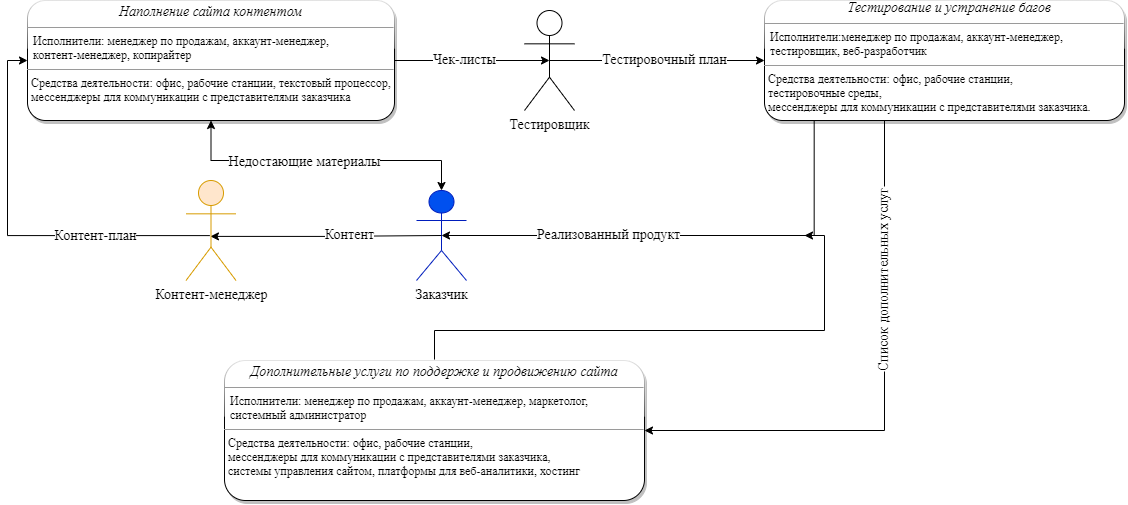

The diagram above was exported from draw.io. Its source (the exported page's mxGraphModel, read from the mxfile embedded in the PNG):
<mxGraphModel dx="2216" dy="714" grid="1" gridSize="10" guides="1" tooltips="1" connect="1" arrows="1" fold="1" page="1" pageScale="1" pageWidth="827" pageHeight="1169" math="0" shadow="0">
  <root>
    <mxCell id="0" />
    <mxCell id="1" parent="0" />
    <mxCell id="EVwH8cHe0_L-S-AYctwU-1" value="&lt;font color=&quot;#000000&quot;&gt;Заказчик&lt;/font&gt;" style="shape=umlActor;verticalLabelPosition=bottom;verticalAlign=top;html=1;fontFamily=Times New Roman;fontSize=14;fillColor=#0050ef;fontColor=#ffffff;strokeColor=#001DBC;" vertex="1" parent="1">
      <mxGeometry x="-438" y="190" width="50" height="90" as="geometry" />
    </mxCell>
    <mxCell id="1JpJTCuwS9SyMHYu-dIw-4" style="edgeStyle=orthogonalEdgeStyle;rounded=0;orthogonalLoop=1;jettySize=auto;html=1;entryX=0.5;entryY=0.5;entryDx=0;entryDy=0;entryPerimeter=0;fontFamily=Times New Roman;fontSize=14;fontColor=#000000;startArrow=classic;startFill=1;endArrow=none;endFill=0;exitX=0.489;exitY=0.559;exitDx=0;exitDy=0;exitPerimeter=0;" edge="1" parent="1" source="oqhav4ZMfZG5X8J_rGhS-5" target="EVwH8cHe0_L-S-AYctwU-1">
      <mxGeometry relative="1" as="geometry">
        <Array as="points" />
      </mxGeometry>
    </mxCell>
    <mxCell id="1JpJTCuwS9SyMHYu-dIw-5" value="Контент" style="edgeLabel;html=1;align=center;verticalAlign=middle;resizable=0;points=[];fontSize=14;fontFamily=Times New Roman;fontColor=#000000;" vertex="1" connectable="0" parent="1JpJTCuwS9SyMHYu-dIw-4">
      <mxGeometry x="0.0601" relative="1" as="geometry">
        <mxPoint x="16" as="offset" />
      </mxGeometry>
    </mxCell>
    <mxCell id="1JpJTCuwS9SyMHYu-dIw-6" style="edgeStyle=orthogonalEdgeStyle;rounded=0;orthogonalLoop=1;jettySize=auto;html=1;entryX=0.5;entryY=0.5;entryDx=0;entryDy=0;fontFamily=Times New Roman;fontSize=14;fontColor=#000000;startArrow=none;startFill=0;endArrow=classic;endFill=1;entryPerimeter=0;" edge="1" parent="1" source="1JpJTCuwS9SyMHYu-dIw-1" target="oqhav4ZMfZG5X8J_rGhS-1">
      <mxGeometry relative="1" as="geometry" />
    </mxCell>
    <mxCell id="1JpJTCuwS9SyMHYu-dIw-10" value="Чек-листы" style="edgeLabel;html=1;align=center;verticalAlign=middle;resizable=0;points=[];fontSize=14;fontFamily=Times New Roman;fontColor=#000000;" vertex="1" connectable="0" parent="1JpJTCuwS9SyMHYu-dIw-6">
      <mxGeometry x="-0.0978" y="-1" relative="1" as="geometry">
        <mxPoint y="-1" as="offset" />
      </mxGeometry>
    </mxCell>
    <mxCell id="oqhav4ZMfZG5X8J_rGhS-12" style="edgeStyle=orthogonalEdgeStyle;rounded=0;orthogonalLoop=1;jettySize=auto;html=1;entryX=0.5;entryY=0;entryDx=0;entryDy=0;entryPerimeter=0;strokeWidth=1;fontFamily=Times New Roman;fontSize=14;fontColor=#000000;startArrow=classic;startFill=1;endArrow=classic;endFill=1;" edge="1" parent="1" source="1JpJTCuwS9SyMHYu-dIw-1" target="EVwH8cHe0_L-S-AYctwU-1">
      <mxGeometry relative="1" as="geometry">
        <Array as="points">
          <mxPoint x="-643" y="160" />
          <mxPoint x="-413" y="160" />
        </Array>
      </mxGeometry>
    </mxCell>
    <mxCell id="oqhav4ZMfZG5X8J_rGhS-13" value="Недостающие материалы" style="edgeLabel;html=1;align=center;verticalAlign=middle;resizable=0;points=[];fontSize=14;fontFamily=Times New Roman;fontColor=#000000;" vertex="1" connectable="0" parent="oqhav4ZMfZG5X8J_rGhS-12">
      <mxGeometry x="-0.2171" y="-2" relative="1" as="geometry">
        <mxPoint x="16" as="offset" />
      </mxGeometry>
    </mxCell>
    <mxCell id="1JpJTCuwS9SyMHYu-dIw-1" value="&lt;p style=&quot;margin:0px;margin-top:4px;text-align:center;&quot;&gt;&lt;i style=&quot;font-size: 14px;&quot;&gt;Наполнение сайта контентом&lt;/i&gt;&lt;br&gt;&lt;/p&gt;&lt;hr size=&quot;1&quot;&gt;&lt;p style=&quot;margin:0px;margin-left:4px;&quot;&gt;&lt;/p&gt;&amp;nbsp; Исполнители: менеджер по продажам, аккаунт-менеджер, &lt;br&gt;&amp;nbsp; контент-менеджер, копирайтер&lt;br&gt;&lt;hr size=&quot;1&quot;&gt;&lt;p style=&quot;margin:0px;margin-left:4px;&quot;&gt;Средства деятельности: офис, рабочие станции, текстовый процессор,&lt;br&gt;мессенджеры для коммуникации с представителями заказчика&lt;br&gt;&lt;/p&gt;" style="verticalAlign=top;align=left;overflow=fill;fontSize=12;fontFamily=Times New Roman;html=1;glass=1;shadow=1;rounded=1;" vertex="1" parent="1">
      <mxGeometry x="-827" width="367" height="120" as="geometry" />
    </mxCell>
    <mxCell id="oqhav4ZMfZG5X8J_rGhS-4" style="edgeStyle=orthogonalEdgeStyle;rounded=0;orthogonalLoop=1;jettySize=auto;html=1;fontFamily=Times New Roman;fontSize=14;fontColor=#000000;startArrow=none;startFill=0;endArrow=classic;endFill=1;exitX=0.5;exitY=0;exitDx=0;exitDy=0;" edge="1" parent="1" source="1JpJTCuwS9SyMHYu-dIw-2">
      <mxGeometry relative="1" as="geometry">
        <mxPoint x="-50" y="235" as="targetPoint" />
        <Array as="points">
          <mxPoint x="-420" y="330" />
          <mxPoint x="-30" y="330" />
          <mxPoint x="-30" y="235" />
        </Array>
      </mxGeometry>
    </mxCell>
    <mxCell id="1JpJTCuwS9SyMHYu-dIw-2" value="&lt;p style=&quot;margin:0px;margin-top:4px;text-align:center;&quot;&gt;&lt;span style=&quot;font-size: 14px; background-color: initial;&quot;&gt;&lt;i&gt;Дополнительные услуги по поддержке и продвижению сайта&lt;/i&gt;&lt;/span&gt;&lt;span style=&quot;background-color: initial; color: rgba(0, 0, 0, 0); font-family: monospace; font-size: 0px; text-align: start;&quot;&gt;CmxGraphModel&lt;/span&gt;&lt;br&gt;&lt;/p&gt;&lt;hr size=&quot;1&quot;&gt;&lt;p style=&quot;margin:0px;margin-left:4px;&quot;&gt;&lt;/p&gt;&amp;nbsp; Исполнители: менеджер по продажам, аккаунт-менеджер, маркетолог, &lt;br&gt;&amp;nbsp; системный администратор&lt;br&gt;&lt;hr size=&quot;1&quot;&gt;&lt;p style=&quot;margin:0px;margin-left:4px;&quot;&gt;Средства деятельности: офис, рабочие станции,&amp;nbsp;&lt;br&gt;мессенджеры для коммуникации с представителями заказчика, &lt;br&gt;системы управления сайтом, платформы для веб-аналитики, хостинг&lt;br&gt;&lt;/p&gt;" style="verticalAlign=top;align=left;overflow=fill;fontSize=12;fontFamily=Times New Roman;html=1;glass=1;shadow=1;rounded=1;" vertex="1" parent="1">
      <mxGeometry x="-630" y="360" width="420" height="140" as="geometry" />
    </mxCell>
    <mxCell id="1JpJTCuwS9SyMHYu-dIw-7" style="edgeStyle=orthogonalEdgeStyle;rounded=0;orthogonalLoop=1;jettySize=auto;html=1;entryX=1;entryY=0.5;entryDx=0;entryDy=0;fontFamily=Times New Roman;fontSize=14;fontColor=#000000;startArrow=none;startFill=0;endArrow=classic;endFill=1;exitX=0.75;exitY=1;exitDx=0;exitDy=0;" edge="1" parent="1" source="1JpJTCuwS9SyMHYu-dIw-3" target="1JpJTCuwS9SyMHYu-dIw-2">
      <mxGeometry relative="1" as="geometry">
        <Array as="points">
          <mxPoint x="30" y="120" />
          <mxPoint x="30" y="430" />
        </Array>
      </mxGeometry>
    </mxCell>
    <mxCell id="1JpJTCuwS9SyMHYu-dIw-11" value="Список дополнительных услуг" style="edgeLabel;html=1;align=center;verticalAlign=middle;resizable=0;points=[];fontSize=14;fontFamily=Times New Roman;fontColor=#000000;horizontal=0;" vertex="1" connectable="0" parent="1JpJTCuwS9SyMHYu-dIw-7">
      <mxGeometry x="-0.2071" y="3" relative="1" as="geometry">
        <mxPoint x="-3" y="32" as="offset" />
      </mxGeometry>
    </mxCell>
    <mxCell id="1JpJTCuwS9SyMHYu-dIw-8" style="edgeStyle=orthogonalEdgeStyle;rounded=0;orthogonalLoop=1;jettySize=auto;html=1;entryX=0.5;entryY=0.5;entryDx=0;entryDy=0;entryPerimeter=0;fontFamily=Times New Roman;fontSize=14;fontColor=#000000;startArrow=none;startFill=0;endArrow=classic;endFill=1;exitX=0.138;exitY=0.995;exitDx=0;exitDy=0;exitPerimeter=0;" edge="1" parent="1" source="1JpJTCuwS9SyMHYu-dIw-3" target="EVwH8cHe0_L-S-AYctwU-1">
      <mxGeometry relative="1" as="geometry">
        <Array as="points">
          <mxPoint x="-40" y="235" />
        </Array>
      </mxGeometry>
    </mxCell>
    <mxCell id="1JpJTCuwS9SyMHYu-dIw-9" value="Реализованный продукт" style="edgeLabel;html=1;align=center;verticalAlign=middle;resizable=0;points=[];fontSize=14;fontFamily=Times New Roman;fontColor=#000000;" vertex="1" connectable="0" parent="1JpJTCuwS9SyMHYu-dIw-8">
      <mxGeometry x="0.2708" y="-1" relative="1" as="geometry">
        <mxPoint x="-12" y="1" as="offset" />
      </mxGeometry>
    </mxCell>
    <mxCell id="1JpJTCuwS9SyMHYu-dIw-3" value="&lt;div style=&quot;text-align: center;&quot;&gt;&lt;span style=&quot;background-color: initial; font-size: 14px;&quot;&gt;&amp;nbsp; &amp;nbsp;&lt;/span&gt;&lt;i style=&quot;background-color: initial; text-align: center; font-size: 14px;&quot;&gt;Тестирование и устранение багов&lt;/i&gt;&lt;span style=&quot;background-color: initial; text-align: center; color: rgba(0, 0, 0, 0); font-family: monospace; font-size: 0px;&quot;&gt;CmxGraphModel&lt;/span&gt;&lt;/div&gt;&lt;hr size=&quot;1&quot;&gt;&lt;p style=&quot;margin:0px;margin-left:4px;&quot;&gt;&lt;/p&gt;&amp;nbsp; Исполнители:менеджер по продажам, аккаунт-менеджер, &lt;br&gt;&amp;nbsp; тестировщик,&amp;nbsp;веб-разработчик&lt;br&gt;&lt;hr size=&quot;1&quot;&gt;&lt;p style=&quot;margin:0px;margin-left:4px;&quot;&gt;Средства деятельности: офис, рабочие станции, &lt;br&gt;тестировочные среды,&lt;br&gt;мессенджеры для коммуникации с представителями заказчика.&lt;br&gt;&lt;br&gt;&lt;/p&gt;" style="verticalAlign=top;align=left;overflow=fill;fontSize=12;fontFamily=Times New Roman;html=1;glass=1;shadow=1;rounded=1;" vertex="1" parent="1">
      <mxGeometry x="-90" width="360" height="120" as="geometry" />
    </mxCell>
    <mxCell id="oqhav4ZMfZG5X8J_rGhS-2" style="edgeStyle=orthogonalEdgeStyle;rounded=0;orthogonalLoop=1;jettySize=auto;html=1;entryX=0;entryY=0.5;entryDx=0;entryDy=0;fontFamily=Times New Roman;fontSize=14;fontColor=#000000;startArrow=none;startFill=0;endArrow=classic;endFill=1;exitX=0.5;exitY=0.5;exitDx=0;exitDy=0;exitPerimeter=0;" edge="1" parent="1" source="oqhav4ZMfZG5X8J_rGhS-1" target="1JpJTCuwS9SyMHYu-dIw-3">
      <mxGeometry relative="1" as="geometry" />
    </mxCell>
    <mxCell id="oqhav4ZMfZG5X8J_rGhS-3" value="Тестировочный план" style="edgeLabel;html=1;align=center;verticalAlign=middle;resizable=0;points=[];fontSize=14;fontFamily=Times New Roman;fontColor=#000000;" vertex="1" connectable="0" parent="oqhav4ZMfZG5X8J_rGhS-2">
      <mxGeometry x="-0.4857" y="-2" relative="1" as="geometry">
        <mxPoint x="60" y="-2" as="offset" />
      </mxGeometry>
    </mxCell>
    <mxCell id="oqhav4ZMfZG5X8J_rGhS-1" value="Тестировщик" style="shape=umlActor;verticalLabelPosition=bottom;verticalAlign=top;html=1;fontFamily=Times New Roman;fontSize=14;" vertex="1" parent="1">
      <mxGeometry x="-330" y="10" width="50" height="100" as="geometry" />
    </mxCell>
    <mxCell id="oqhav4ZMfZG5X8J_rGhS-8" style="edgeStyle=orthogonalEdgeStyle;rounded=0;orthogonalLoop=1;jettySize=auto;html=1;entryX=0;entryY=0.5;entryDx=0;entryDy=0;strokeWidth=1;fontFamily=Times New Roman;fontSize=14;fontColor=#000000;startArrow=none;startFill=0;endArrow=classic;endFill=1;exitX=0.476;exitY=0.551;exitDx=0;exitDy=0;exitPerimeter=0;" edge="1" parent="1" source="oqhav4ZMfZG5X8J_rGhS-5" target="1JpJTCuwS9SyMHYu-dIw-1">
      <mxGeometry relative="1" as="geometry">
        <Array as="points">
          <mxPoint x="-847" y="235" />
          <mxPoint x="-847" y="60" />
        </Array>
      </mxGeometry>
    </mxCell>
    <mxCell id="oqhav4ZMfZG5X8J_rGhS-11" value="Контент-план" style="edgeLabel;html=1;align=center;verticalAlign=middle;resizable=0;points=[];fontSize=14;fontFamily=Times New Roman;fontColor=#000000;" vertex="1" connectable="0" parent="oqhav4ZMfZG5X8J_rGhS-8">
      <mxGeometry x="-0.3193" y="-1" relative="1" as="geometry">
        <mxPoint x="20" y="1" as="offset" />
      </mxGeometry>
    </mxCell>
    <mxCell id="oqhav4ZMfZG5X8J_rGhS-5" value="Контент-менеджер" style="shape=umlActor;verticalLabelPosition=bottom;verticalAlign=top;html=1;fontFamily=Times New Roman;fontSize=14;fillColor=#ffe6cc;strokeColor=#d79b00;" vertex="1" parent="1">
      <mxGeometry x="-668.5" y="180" width="50" height="100" as="geometry" />
    </mxCell>
  </root>
</mxGraphModel>